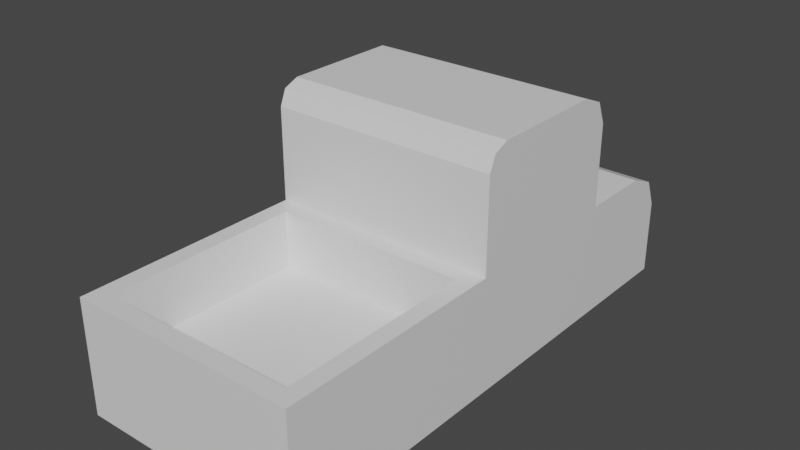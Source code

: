 # Source: Truck.blend  (saved by Blender 2.93.20; exported with 4.5.12 LTS)
import bpy
from mathutils import Matrix  # noqa: F401  (used for matrix-valued properties, if any)

bpy.ops.wm.read_factory_settings(use_empty=True)
scene = bpy.context.scene
scene.name = 'Scene'

# ---- collections
col_collection = bpy.data.collections.new('Collection'); scene.collection.children.link(col_collection)

# ---- materials (node trees are filled in below, after node groups)
mat_material = bpy.data.materials.new('Material')
mat_material.alpha_threshold = 0.0
mat_material.use_transparent_shadow = False
mat_material.line_color = (0.0, 0.0, 0.0, 1.0)

# ---- material node trees
mat_material.use_nodes = True; mat_material.node_tree.nodes.clear()
_N = mat_material.node_tree.nodes; _L = mat_material.node_tree.links
n0 = _N.new('ShaderNodeOutputMaterial'); n0.name = 'Material Output'; n0.location = (300, 300)
n1 = _N.new('ShaderNodeBsdfPrincipled'); n1.name = 'Principled BSDF'; n1.location = (10, 300)
n1.distribution = 'GGX'
n1.subsurface_method = 'BURLEY'
n1.inputs[2].default_value = 0.4
n1.inputs[3].default_value = 1.45
n1.inputs[27].default_value = (0.0, 0.0, 0.0, 1.0)
n1.inputs[28].default_value = 1.0
_L.new(n1.outputs[0], n0.inputs[0])
n0.is_active_output = True

# ---- world
world_world = bpy.data.worlds.new('World'); scene.world = world_world
world_world.use_nodes = True; world_world.node_tree.nodes.clear()
_N = world_world.node_tree.nodes; _L = world_world.node_tree.links
n0 = _N.new('ShaderNodeOutputWorld'); n0.name = 'World Output'; n0.location = (300, 300)
n1 = _N.new('ShaderNodeBackground'); n1.name = 'Background'; n1.location = (10, 300)
n1.inputs[0].default_value = (0.05088, 0.05088, 0.05088, 1.0)
_L.new(n1.outputs[0], n0.inputs[0])
n0.is_active_output = True
world_world.color = (0.05088, 0.05088, 0.05088)
world_world.use_sun_shadow = False
world_world.sun_shadow_jitter_overblur = 0.0

# ---- meshes
me_cube = bpy.data.meshes.new('Cube')
me_cube.from_pydata([(0.5, 0.5, 0.5), (0.5, 0.5, 0.0), (0.5, 0.0, 0.0), (-0.5, 0.5, 0.5), (-0.5, 0.5, 0.0), (-0.5, 0.0, 0.0), (0.5, 1.25, 0.5), (0.5, 1.25, 0.0), (-0.5, 1.25, 0.5), (-0.5, 1.25, 0.0), (0.5, 2.25, 0.5), (0.5, 2.25, 0.0), (-0.5, 2.25, 0.5), (-0.5, 2.25, 0.0), (0.5, 0.1723, 0.5), (0.5, 0.0, 0.3277), (0.5, 0.05048, 0.4495), (-0.5, 0.0, 0.3277), (-0.5, 0.1723, 0.5), (-0.5, 0.05048, 0.4495), (0.5, 0.6405, 1.0), (0.5, 0.5, 0.8595), (0.5, 0.5412, 0.9588), (-0.5, 0.5, 0.8595), (-0.5, 0.6405, 1.0), (-0.5, 0.5412, 0.9588), (0.5, 1.25, 0.9045), (0.5, 1.155, 1.0), (0.5, 1.222, 0.972), (-0.5, 1.155, 1.0), (-0.5, 1.25, 0.9045), (-0.5, 1.222, 0.972), (-0.425, 1.325, 0.5), (0.425, 1.325, 0.5), (-0.425, 2.175, 0.5), (0.425, 2.175, 0.5), (-0.425, 1.325, 0.25), (0.425, 1.325, 0.25), (-0.425, 2.175, 0.25), (0.425, 2.175, 0.25)], [], [(5, 17, 19, 18, 3, 4), (0, 3, 18, 14), (4, 1, 2, 5), (2, 15, 17, 5), (0, 1, 7, 6), (6, 10, 35, 33), (4, 3, 8, 9), (1, 4, 9, 7), (13, 12, 10, 11), (6, 7, 11, 10), (9, 8, 12, 13), (7, 9, 13, 11), (8, 3, 23, 25, 24, 29, 31, 30), (0, 6, 26, 28, 27, 20, 22, 21), (6, 8, 30, 26), (14, 18, 19, 16), (16, 19, 17, 15), (1, 0, 14, 16, 15, 2), (23, 21, 22, 25), (25, 22, 20, 24), (3, 0, 21, 23), (29, 27, 28, 31), (31, 28, 26, 30), (24, 20, 27, 29), (34, 32, 36, 38), (12, 8, 32, 34), (10, 12, 34, 35), (8, 6, 33, 32), (36, 37, 39, 38), (35, 34, 38, 39), (33, 35, 39, 37), (32, 33, 37, 36)])
_uv = me_cube.uv_layers.new(name='UVMap')
_uv.uv.foreach_set('vector', [0.2691, 0.01583, 0.3418, 0.01583, 0.3688, 0.02702, 0.38, 0.05403, 0.38, 0.1267, 0.2691, 0.1267, 0.8842, 0.7679, 0.8842, 0.5462, 0.9567, 0.5462, 0.9567, 0.7679, 0.01583, 0.4037, 0.2375, 0.4037, 0.2375, 0.5146, 0.01583, 0.5146, 0.2375, 0.5146, 0.2375, 0.5863, 0.01583, 0.5863, 0.01583, 0.5146, 0.6333, 0.4037, 0.5225, 0.4037, 0.5225, 0.2375, 0.6333, 0.2375, 0.4906, 0.7679, 0.2691, 0.7679, 0.2858, 0.7513, 0.474, 0.7513, 0.2691, 0.1267, 0.38, 0.1267, 0.38, 0.2929, 0.2691, 0.2929, 0.2375, 0.4037, 0.01583, 0.4037, 0.01583, 0.2375, 0.2375, 0.2375, 0.8525, 0.7679, 0.7422, 0.7679, 0.7422, 0.5462, 0.8525, 0.5462, 0.6333, 0.2375, 0.5225, 0.2375, 0.5225, 0.01583, 0.6333, 0.01583, 0.2691, 0.2929, 0.38, 0.2929, 0.38, 0.5146, 0.2691, 0.5146, 0.2375, 0.2375, 0.01583, 0.2375, 0.01583, 0.01583, 0.2375, 0.01583, 0.38, 0.2929, 0.38, 0.1267, 0.4597, 0.1267, 0.4817, 0.1358, 0.4908, 0.1578, 0.4908, 0.2717, 0.4846, 0.2867, 0.4696, 0.2929, 0.6333, 0.4037, 0.6333, 0.2375, 0.723, 0.2375, 0.7379, 0.2437, 0.7441, 0.2586, 0.7441, 0.3726, 0.735, 0.3946, 0.713, 0.4037, 0.8805, 0.01583, 0.8805, 0.2375, 0.7913, 0.2375, 0.7913, 0.01583, 0.9567, 0.7679, 0.9567, 0.5462, 0.9842, 0.5462, 0.9842, 0.7679, 0.2375, 0.6147, 0.01583, 0.6147, 0.01583, 0.5863, 0.2375, 0.5863, 0.5225, 0.4037, 0.6333, 0.4037, 0.6333, 0.4764, 0.6221, 0.5034, 0.5951, 0.5146, 0.5225, 0.5146, 0.7989, 0.2691, 0.7989, 0.4908, 0.7758, 0.4908, 0.7758, 0.2691, 0.1668, 0.6464, 0.1668, 0.868, 0.1444, 0.868, 0.1444, 0.6464, 0.8777, 0.2691, 0.8777, 0.4908, 0.7989, 0.4908, 0.7989, 0.2691, 0.03054, 0.6464, 0.03054, 0.868, 0.01583, 0.868, 0.01583, 0.6464, 0.7758, 0.2375, 0.7758, 0.01583, 0.7913, 0.01583, 0.7913, 0.2375, 0.1444, 0.6464, 0.1444, 0.868, 0.03054, 0.868, 0.03054, 0.6464, 0.6094, 0.9547, 0.6094, 0.7663, 0.6648, 0.7663, 0.6648, 0.9547, 0.2691, 0.5462, 0.4906, 0.5462, 0.474, 0.5628, 0.2858, 0.5628, 0.2691, 0.7679, 0.2691, 0.5462, 0.2858, 0.5628, 0.2858, 0.7513, 0.4906, 0.5462, 0.4906, 0.7679, 0.474, 0.7513, 0.474, 0.5628, 0.5223, 0.7346, 0.5223, 0.5462, 0.7106, 0.5462, 0.7106, 0.7346, 0.9669, 0.01583, 0.9669, 0.2042, 0.9122, 0.2042, 0.9122, 0.01583, 0.5223, 0.9547, 0.5223, 0.7663, 0.5777, 0.7663, 0.5777, 0.9547, 0.9645, 0.2691, 0.9645, 0.4576, 0.9093, 0.4576, 0.9093, 0.2691])
me_cube.materials.append(mat_material)
me_cube.use_remesh_preserve_volume = False
me_cube.use_remesh_preserve_attributes = False
me_cube.use_mirror_vertex_groups = False
me_cube.update()

# ---- objects
ob_cube = bpy.data.objects.new('Cube', me_cube)

# ---- transforms, parenting, visibility, modifiers, constraints
ob_cube.location = (0.0, 0.0, 0.0)
ob_cube.rotation_euler = (0.0, -0.0, 3.142)
ob_cube.lock_rotations_4d = False
ob_cube.empty_display_type = 'ARROWS'
ob_cube.lineart.crease_threshold = 0.0

# ---- collection membership
col_collection.objects.link(ob_cube)

# ---- scene / render settings (as saved in the file)
scene.frame_start = 1; scene.frame_end = 250; scene.frame_set(1)
scene.render.engine = 'BLENDER_EEVEE_NEXT'
scene.cycles.use_denoising = False
scene.cycles.samples = 128
scene.cycles.sampling_pattern = 'TABULATED_SOBOL'
scene.cycles.use_adaptive_sampling = False
scene.cycles.use_light_tree = False
scene.view_settings.view_transform = 'Filmic'
bpy.context.view_layer.update()

# ---- added for rendering (the .blend has no active camera and no usable light): camera, sun
cam_auto = bpy.data.cameras.new('AutoCamera')
cam_auto.lens = 50.0
cam_auto.sensor_width = 36.0
cam_auto.clip_end = 1000.0
ob_auto_camera = bpy.data.objects.new('AutoCamera', cam_auto)
scene.collection.objects.link(ob_auto_camera)
ob_auto_camera.location = (2.45882, -4.07558, 2.46706)
ob_auto_camera.rotation_euler = (1.09748, -7.21219e-08, 0.694738)
scene.camera = ob_auto_camera
light_auto_sun = bpy.data.lights.new('AutoSun', 'SUN')
light_auto_sun.energy = 3.0
light_auto_sun.angle = 0.0523599
ob_auto_sun = bpy.data.objects.new('AutoSun', light_auto_sun)
scene.collection.objects.link(ob_auto_sun)
ob_auto_sun.rotation_euler = (0.872665, 0.174533, 0.523599)
bpy.context.view_layer.update()
